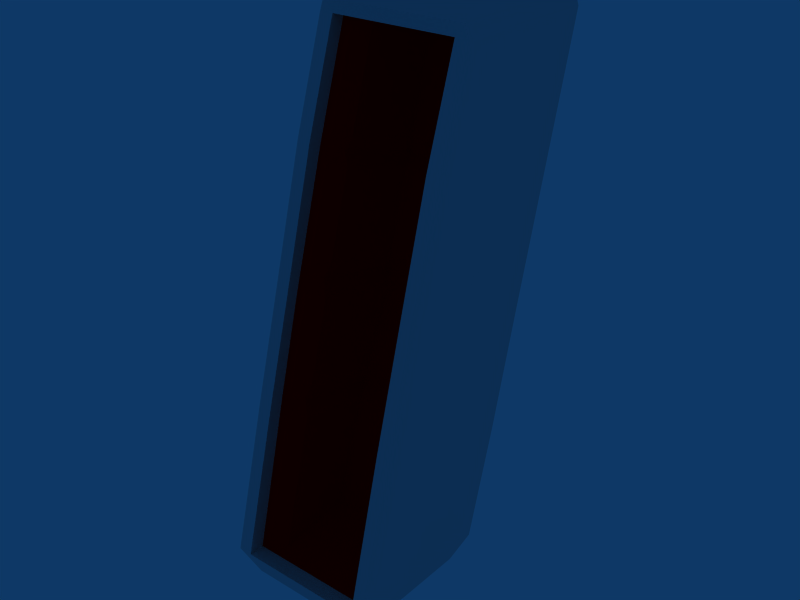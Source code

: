 # Source: SpaceSuit_Bed.blend  (saved by Blender 2.49.2; exported with 4.5.12 LTS)
import bpy
from mathutils import Matrix  # noqa: F401  (used for matrix-valued properties, if any)

bpy.ops.wm.read_factory_settings(use_empty=True)
scene = bpy.context.scene
scene.name = 'Scene'

# ---- collections
col_collection_2 = bpy.data.collections.new('Collection 2'); scene.collection.children.link(col_collection_2)

# ---- materials (node trees are filled in below, after node groups)
mat_material = bpy.data.materials.new('Material')
mat_material.alpha_threshold = 0.0
mat_material.diffuse_color = (1.0, 0.0, 0.0, 1.0)
mat_material.roughness = 0.5
mat_material.line_color = (0.0, 0.0, 0.0, 1.0)

# ---- material node trees

# ---- world
world_world = bpy.data.worlds.new('World'); scene.world = world_world
world_world.color = (0.05656, 0.2208, 0.4)
world_world.use_sun_shadow = False
world_world.sun_shadow_jitter_overblur = 0.0
world_world.cycles.sampling_method = 'MANUAL'
world_world.cycles.sample_map_resolution = 256

# ---- meshes
me_cube = bpy.data.meshes.new('Cube')
me_cube.from_pydata([(1.0, -1.646, -0.9928), (1.0, 0.05239, 0.996), (-1.0, -1.646, -0.9928), (-1.0, 0.05239, 0.996), (0.8183, -1.646, -0.9928), (-0.8183, -1.646, -0.9928), (0.8183, 0.05239, 0.996), (-0.8183, 0.05239, 0.996), (0.8183, -0.3748, -0.985), (-0.8183, -0.3748, -0.985), (0.8183, 1.479, 0.9996), (-0.8183, 1.479, 0.9996), (0.9958, -1.175, -0.3711), (0.9936, -0.7984, 0.08835), (0.9958, -0.3938, 0.5478), (-0.9958, -1.175, -0.3711), (-0.9936, -0.7984, 0.08835), (-0.9958, -0.3938, 0.5478), (0.9253, -1.175, -0.3711), (0.9301, -0.7984, 0.08835), (0.9147, -0.3938, 0.5478), (-0.9253, -1.175, -0.3711), (-0.9301, -0.7984, 0.08835), (-0.9147, -0.3938, 0.5478), (0.9253, 0.2133, -0.5124), (0.9301, 0.682, -0.05292), (0.9147, 1.093, 0.403), (-0.9253, 0.2133, -0.5124), (-0.9301, 0.682, -0.05292), (-0.9147, 1.093, 0.403), (0.6815, -1.447, -0.9928), (-0.6815, -1.447, -0.9928), (-0.6815, 0.2737, 0.9954), (0.6815, 0.2737, 0.9954), (0.7705, -0.9735, -0.3916), (0.7746, -0.5837, 0.06786), (0.7617, -0.1782, 0.5268), (-0.7617, -0.1782, 0.5268), (-0.7746, -0.5837, 0.06786), (-0.7705, -0.9735, -0.3916), (0.9956, -0.4403, 0.495), (-0.9956, -0.4403, 0.495), (0.8147, -0.4403, 0.495), (-0.8147, -0.4403, 0.495), (0.8147, 0.9455, 0.3583), (-0.8147, 0.9455, 0.3583), (0.6785, -0.2248, 0.474), (-0.6785, -0.2248, 0.474), (0.9962, -0.3514, 0.5904), (-0.9962, -0.3514, 0.5904), (0.8152, -0.3514, 0.5904), (-0.8152, -0.3514, 0.5904), (0.8152, 1.039, 0.4667), (-0.8152, 1.039, 0.4667), (0.6789, -0.1353, 0.5713), (-0.6789, -0.1353, 0.5713), (0.9938, -0.853, 0.02707), (-0.9938, -0.853, 0.02707), (0.8132, -0.853, 0.02707), (-0.8132, -0.853, 0.02707), (0.8132, 0.6191, -0.1142), (-0.8132, 0.6191, -0.1142), (0.6772, -0.6396, 0.006587), (-0.6772, -0.6396, 0.006587), (0.9938, -0.7464, 0.1473), (-0.9938, -0.7464, 0.1473), (0.8133, -0.7464, 0.1473), (-0.8133, -0.7464, 0.1473), (0.8133, 0.6347, 0.01333), (-0.8133, 0.6347, 0.01333), (0.6773, -0.5317, 0.1268), (-0.6773, -0.5317, 0.1268), (0.9955, -1.125, -0.3094), (-0.9955, -1.125, -0.3094), (0.8147, -1.125, -0.3094), (-0.8147, -1.125, -0.3094), (0.8147, 0.1762, -0.4429), (-0.8147, 0.1762, -0.4429), (0.6784, -0.9218, -0.3299), (-0.6784, -0.9218, -0.3299), (0.9963, -1.227, -0.4395), (-0.9963, -1.227, -0.4395), (0.8153, -1.227, -0.4395), (-0.8153, -1.227, -0.4395), (0.8153, 0.0596, -0.5575), (-0.8153, 0.0596, -0.5575), (0.6789, -1.026, -0.4577), (-0.6789, -1.026, -0.4577)], [], [(4, 30, 31, 5), (30, 8, 9, 31), (7, 32, 33, 6), (32, 11, 10, 33), (20, 42, 40, 14), (17, 41, 43, 23), (44, 26, 29, 45), (36, 46, 42, 20), (26, 44, 46, 36), (47, 37, 23, 43), (45, 29, 37, 47), (6, 50, 48, 1), (50, 20, 14, 48), (3, 49, 51, 7), (49, 17, 23, 51), (26, 52, 53, 29), (52, 10, 11, 53), (33, 54, 50, 6), (54, 36, 20, 50), (10, 52, 54, 33), (52, 26, 36, 54), (37, 55, 51, 23), (55, 32, 7, 51), (29, 53, 55, 37), (53, 11, 32, 55), (19, 58, 56, 13), (16, 57, 59, 22), (60, 25, 28, 61), (35, 62, 58, 19), (25, 60, 62, 35), (63, 38, 22, 59), (61, 28, 38, 63), (42, 66, 64, 40), (66, 19, 13, 64), (41, 65, 67, 43), (65, 16, 22, 67), (25, 68, 69, 28), (68, 44, 45, 69), (46, 70, 66, 42), (70, 35, 19, 66), (44, 68, 70, 46), (68, 25, 35, 70), (38, 71, 67, 22), (71, 47, 43, 67), (28, 69, 71, 38), (69, 45, 47, 71), (58, 74, 72, 56), (74, 18, 12, 72), (57, 73, 75, 59), (73, 15, 21, 75), (24, 76, 77, 27), (76, 60, 61, 77), (62, 78, 74, 58), (78, 34, 18, 74), (60, 76, 78, 62), (76, 24, 34, 78), (39, 79, 75, 21), (79, 63, 59, 75), (27, 77, 79, 39), (77, 61, 63, 79), (0, 80, 82, 4), (80, 12, 18, 82), (15, 81, 83, 21), (81, 2, 5, 83), (8, 84, 85, 9), (84, 24, 27, 85), (34, 86, 82, 18), (86, 30, 4, 82), (24, 84, 86, 34), (84, 8, 30, 86), (31, 87, 83, 5), (87, 39, 21, 83), (9, 85, 87, 31), (85, 27, 39, 87)])
me_cube.materials.append(mat_material)
me_cube.use_remesh_preserve_volume = False
me_cube.use_remesh_preserve_attributes = False
me_cube.use_mirror_vertex_groups = False
me_cube.update()
me_cube_006 = bpy.data.meshes.new('Cube.006')
me_cube_006.from_pydata([(0.834, -0.01301, -1.062), (0.834, -1.682, -1.062), (-0.834, -1.682, -1.062), (-0.834, -0.01301, -1.062), (0.9454, 1.868, 1.003), (0.9454, -0.1321, 1.003), (-0.9454, -0.1321, 1.003), (-0.9454, 1.868, 1.003), (1.0, -1.847, -0.9489), (1.0, -0.1321, 0.9539), (1.0, 0.1527, -0.9489), (1.0, 1.868, 0.9539), (-1.0, -1.847, -0.9489), (-1.0, -0.1321, 0.9539), (-1.0, 0.1527, -0.9489), (-1.0, 1.868, 0.9539), (0.6825, -1.682, -1.062), (-0.6825, -1.682, -1.062), (0.6825, -0.01301, -1.062), (-0.6825, -0.01301, -1.062), (0.8183, -0.1321, 1.003), (-0.8183, -0.1321, 1.003), (0.8183, 1.868, 1.003), (-0.8183, 1.868, 1.003), (0.8183, -1.847, -0.9489), (-0.8183, -1.847, -0.9489), (0.8183, -0.1321, 0.9539), (-0.8183, -0.1321, 0.9539), (0.8183, 1.868, 0.9539), (-0.8183, 1.868, 0.9539), (-0.8183, 0.1527, -0.9489), (0.8183, 0.1527, -0.9489), (0.8183, -0.05675, -0.9489), (-0.8183, -0.05675, -0.9489), (0.8183, 1.658, 0.9539), (-0.8183, 1.658, 0.9539), (0.9958, -1.366, -0.3711), (0.9936, -0.9618, 0.08835), (0.9958, -0.558, 0.5478), (0.9958, 0.5661, -0.5289), (0.9936, 0.97, -0.06945), (0.9958, 1.374, 0.39), (-0.9958, -1.366, -0.3711), (-0.9936, -0.9618, 0.08835), (-0.9958, -0.558, 0.5478), (-0.9958, 0.5661, -0.5289), (-0.9936, 0.97, -0.06945), (-0.9958, 1.374, 0.39), (0.8149, -1.366, -0.3711), (0.8131, -0.9618, 0.08835), (0.8149, -0.558, 0.5478), (-0.8149, -1.366, -0.3711), (-0.8131, -0.9618, 0.08835), (-0.8149, -0.558, 0.5478), (0.8149, 1.374, 0.39), (0.8131, 0.97, -0.06945), (0.8149, 0.5661, -0.5289), (-0.8149, 1.374, 0.39), (-0.8131, 0.97, -0.06945), (-0.8149, 0.5661, -0.5289), (0.8149, 0.3638, -0.5124), (0.8131, 0.7677, -0.05292), (0.8149, 1.172, 0.4066), (-0.8149, 0.3638, -0.5124), (-0.8131, 0.7677, -0.05292), (-0.8149, 1.172, 0.4066)], [], [(0, 10, 8, 1), (11, 4, 5, 9), (2, 12, 14, 3), (13, 6, 7, 15), (18, 0, 1, 16), (16, 17, 19, 18), (17, 2, 3, 19), (4, 22, 20, 5), (22, 23, 21, 20), (23, 7, 6, 21), (8, 24, 16, 1), (24, 25, 17, 16), (25, 12, 2, 17), (5, 20, 26, 9), (20, 21, 27, 26), (21, 6, 13, 27), (11, 28, 22, 4), (28, 29, 23, 22), (29, 15, 7, 23), (0, 18, 31, 10), (18, 19, 30, 31), (19, 3, 14, 30), (25, 24, 32, 33), (26, 27, 35, 34), (10, 39, 36, 8), (39, 40, 37, 36), (40, 41, 38, 37), (41, 11, 9, 38), (12, 42, 45, 14), (42, 43, 46, 45), (43, 44, 47, 46), (44, 13, 15, 47), (26, 50, 38, 9), (50, 49, 37, 38), (49, 48, 36, 37), (48, 24, 8, 36), (13, 44, 53, 27), (44, 43, 52, 53), (43, 42, 51, 52), (42, 12, 25, 51), (31, 56, 39, 10), (56, 55, 40, 39), (55, 54, 41, 40), (54, 28, 11, 41), (30, 59, 56, 31), (59, 58, 55, 56), (58, 57, 54, 55), (57, 29, 28, 54), (14, 45, 59, 30), (45, 46, 58, 59), (46, 47, 57, 58), (47, 15, 29, 57), (24, 48, 60, 32), (48, 49, 61, 60), (49, 50, 62, 61), (50, 26, 34, 62), (27, 53, 65, 35), (53, 52, 64, 65), (52, 51, 63, 64), (51, 25, 33, 63), (32, 60, 63, 33), (60, 61, 64, 63), (61, 62, 65, 64), (62, 34, 35, 65)])
me_cube_006.use_remesh_preserve_volume = False
me_cube_006.use_remesh_preserve_attributes = False
me_cube_006.use_mirror_vertex_groups = False
me_cube_006.update()

# ---- objects
ob_cube = bpy.data.objects.new('Cube', me_cube)
ob_cube_005 = bpy.data.objects.new('Cube.005', me_cube_006)

# ---- transforms, parenting, visibility, modifiers, constraints
ob_cube.location = (0.02255, 0.03207, -0.00383)
ob_cube.scale = (0.8393, 1.0, 3.132)
ob_cube.lock_rotations_4d = False
ob_cube.empty_display_type = 'ARROWS'
ob_cube.lineart.crease_threshold = 0.0
ob_cube_005.location = (0.02255, 0.03207, -0.00383)
ob_cube_005.scale = (1.0, 1.0, 3.28)
ob_cube_005.lock_rotations_4d = False
ob_cube_005.empty_display_type = 'ARROWS'
ob_cube_005.lineart.crease_threshold = 0.0

# ---- collection membership
col_collection_2.objects.link(ob_cube)
col_collection_2.objects.link(ob_cube_005)

# ---- scene / render settings (as saved in the file)
scene.frame_start = 1; scene.frame_end = 250; scene.frame_set(1)
scene.render.engine = 'BLENDER_EEVEE_NEXT'
scene.render.image_settings.file_format = 'JPEG'
scene.render.image_settings.color_mode = 'RGB'
scene.render.image_settings.compression = 90
scene.render.resolution_x = 800
scene.render.resolution_y = 600
scene.render.pixel_aspect_x = 100.0
scene.render.pixel_aspect_y = 100.0
scene.render.fps = 25
scene.render.dither_intensity = 0.0
scene.render.use_compositing = False
scene.render.use_sequencer = False
scene.render.bake_margin = 2
scene.render.bake_bias = 0.0
scene.render.use_stamp_time = False
scene.render.use_stamp_date = False
scene.render.use_stamp_frame = False
scene.render.use_stamp_camera = False
scene.render.use_stamp_scene = False
scene.render.use_stamp_filename = False
scene.render.use_stamp_render_time = False
scene.render.stamp_font_size = 0
scene.cycles.use_denoising = False
scene.cycles.samples = 10
scene.cycles.sampling_pattern = 'TABULATED_SOBOL'
scene.cycles.light_sampling_threshold = 0.0
scene.cycles.use_adaptive_sampling = False
scene.cycles.use_light_tree = False
scene.cycles.blur_glossy = 0.0
scene.cycles.volume_bounces = 1
scene.cycles.pixel_filter_type = 'GAUSSIAN'
scene.cycles.sample_clamp_indirect = 0.0
scene.view_settings.view_transform = 'Raw'
bpy.context.view_layer.update()

# ---- added for rendering (the .blend has no active camera): camera
cam_auto = bpy.data.cameras.new('AutoCamera')
cam_auto.lens = 50.0
cam_auto.sensor_width = 36.0
cam_auto.clip_end = 1000.0
ob_auto_camera = bpy.data.objects.new('AutoCamera', cam_auto)
scene.collection.objects.link(ob_auto_camera)
ob_auto_camera.location = (7.40464, -8.81613, 5.80466)
ob_auto_camera.rotation_euler = (1.09748, -7.21219e-08, 0.694738)
scene.camera = ob_auto_camera
bpy.context.view_layer.update()

